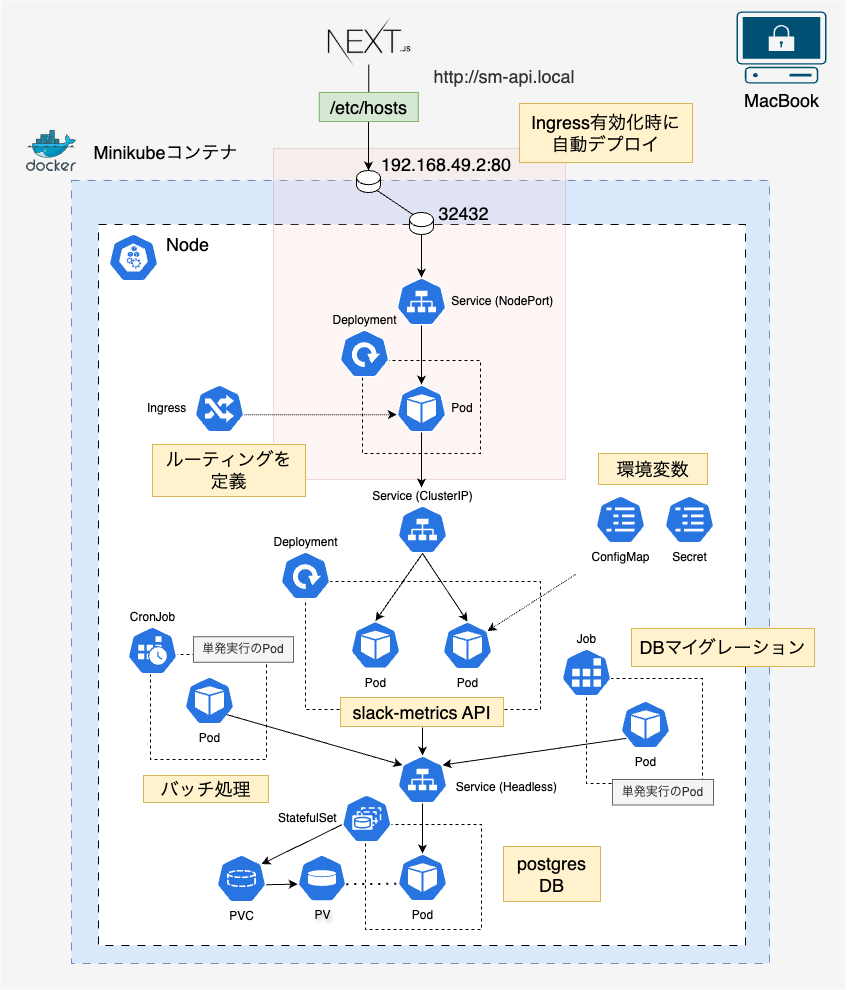

The diagram above was exported from draw.io. Its source (the exported page's mxGraphModel, read from the mxfile embedded in the PNG):
<mxGraphModel dx="1087" dy="898" grid="0" gridSize="10" guides="1" tooltips="1" connect="1" arrows="1" fold="1" page="0" pageScale="1" pageWidth="827" pageHeight="1169" math="0" shadow="0">
  <root>
    <mxCell id="0" />
    <mxCell id="120" value="背景" style="locked=1;" parent="0" />
    <mxCell id="121" value="" style="rounded=0;whiteSpace=wrap;html=1;strokeColor=none;" parent="120" vertex="1">
      <mxGeometry x="12" y="-35" width="849" height="985" as="geometry" />
    </mxCell>
    <mxCell id="18" value="Macbook" style="locked=1;" parent="0" />
    <mxCell id="19" value="" style="rounded=0;whiteSpace=wrap;html=1;fillColor=#f5f5f5;fontColor=#333333;strokeColor=none;" parent="18" vertex="1">
      <mxGeometry x="11" y="-40" width="845" height="989" as="geometry" />
    </mxCell>
    <mxCell id="20" value="&lt;font style=&quot;font-size: 18px;&quot;&gt;MacBook&lt;/font&gt;" style="points=[[0.02,0.015,0],[0.5,0,0],[0.98,0.015,0],[1,0.38,0],[0.895,0.98,0],[0.5,1,0],[0.105,0.98,0],[0,0.38,0]];verticalLabelPosition=bottom;sketch=0;html=1;verticalAlign=top;aspect=fixed;align=center;pointerEvents=1;shape=mxgraph.cisco19.secure_endpoint_pc;fillColor=#005073;strokeColor=none;" parent="18" vertex="1">
      <mxGeometry x="747" y="-29" width="90" height="72" as="geometry" />
    </mxCell>
    <mxCell id="1" value="Docker" style="locked=1;" parent="0" />
    <mxCell id="3" value="" style="whiteSpace=wrap;html=1;dashed=1;dashPattern=8 8;fillColor=#dae8fc;strokeColor=#6c8ebf;" parent="1" vertex="1">
      <mxGeometry x="82" y="140" width="698" height="783" as="geometry" />
    </mxCell>
    <mxCell id="2" value="" style="image;sketch=0;aspect=fixed;html=1;points=[];align=center;fontSize=12;image=img/lib/mscae/Docker.svg;" parent="1" vertex="1">
      <mxGeometry x="37" y="90" width="50" height="41" as="geometry" />
    </mxCell>
    <mxCell id="4" value="Node" style="locked=1;" parent="0" />
    <mxCell id="5" value="" style="whiteSpace=wrap;html=1;dashed=1;dashPattern=8 8;" parent="4" vertex="1">
      <mxGeometry x="109" y="184" width="647" height="721" as="geometry" />
    </mxCell>
    <mxCell id="8" value="&lt;font style=&quot;font-size: 18px;&quot;&gt;Node&lt;/font&gt;" style="text;strokeColor=none;align=center;fillColor=none;html=1;verticalAlign=middle;whiteSpace=wrap;rounded=0;" parent="4" vertex="1">
      <mxGeometry x="162" y="189" width="73" height="29" as="geometry" />
    </mxCell>
    <mxCell id="29" value="" style="aspect=fixed;sketch=0;html=1;dashed=0;whitespace=wrap;verticalLabelPosition=bottom;verticalAlign=top;fillColor=#2875E2;strokeColor=#ffffff;points=[[0.005,0.63,0],[0.1,0.2,0],[0.9,0.2,0],[0.5,0,0],[0.995,0.63,0],[0.72,0.99,0],[0.5,1,0],[0.28,0.99,0]];shape=mxgraph.kubernetes.icon2;prIcon=node" parent="4" vertex="1">
      <mxGeometry x="119" y="193" width="50" height="48" as="geometry" />
    </mxCell>
    <mxCell id="93" value="ingress-controller" style="locked=1;" parent="0" />
    <mxCell id="89" value="" style="rounded=0;whiteSpace=wrap;html=1;fillColor=#f8cecc;strokeColor=#b85450;opacity=20;perimeterSpacing=1;" parent="93" vertex="1">
      <mxGeometry x="284" y="108" width="292" height="331" as="geometry" />
    </mxCell>
    <mxCell id="9" value="Pod" style="" parent="0" />
    <mxCell id="31" value="&lt;font style=&quot;font-size: 18px;&quot;&gt;postgres DB&lt;/font&gt;" style="text;strokeColor=#d6b656;align=center;fillColor=#fff2cc;html=1;verticalAlign=middle;whiteSpace=wrap;rounded=0;" parent="9" vertex="1">
      <mxGeometry x="514" y="806" width="97" height="55" as="geometry" />
    </mxCell>
    <mxCell id="40" value="" style="rounded=0;whiteSpace=wrap;html=1;fillColor=none;dashed=1;" parent="9" vertex="1">
      <mxGeometry x="597" y="638" width="116" height="105" as="geometry" />
    </mxCell>
    <mxCell id="36" value="" style="endArrow=classic;html=1;exitX=0.18;exitY=0.779;exitDx=0;exitDy=0;exitPerimeter=0;entryX=0.9;entryY=0.2;entryDx=0;entryDy=0;entryPerimeter=0;" parent="9" source="39" target="109" edge="1">
      <mxGeometry width="50" height="50" relative="1" as="geometry">
        <mxPoint x="560" y="668" as="sourcePoint" />
        <mxPoint x="527" y="750" as="targetPoint" />
      </mxGeometry>
    </mxCell>
    <mxCell id="37" value="&lt;font style=&quot;font-size: 18px;&quot;&gt;DBマイグレーション&lt;/font&gt;" style="text;strokeColor=#d6b656;align=center;fillColor=#fff2cc;html=1;verticalAlign=middle;whiteSpace=wrap;rounded=0;" parent="9" vertex="1">
      <mxGeometry x="642" y="588" width="183" height="38" as="geometry" />
    </mxCell>
    <mxCell id="39" value="Pod" style="aspect=fixed;sketch=0;html=1;dashed=0;whitespace=wrap;verticalLabelPosition=bottom;verticalAlign=top;fillColor=#2875E2;strokeColor=#ffffff;points=[[0.005,0.63,0],[0.1,0.2,0],[0.9,0.2,0],[0.5,0,0],[0.995,0.63,0],[0.72,0.99,0],[0.5,1,0],[0.28,0.99,0]];shape=mxgraph.kubernetes.icon2;prIcon=pod" parent="9" vertex="1">
      <mxGeometry x="631" y="660" width="50" height="48" as="geometry" />
    </mxCell>
    <mxCell id="41" value="" style="rounded=0;whiteSpace=wrap;html=1;fillColor=none;dashed=1;" parent="9" vertex="1">
      <mxGeometry x="161" y="614" width="116" height="105" as="geometry" />
    </mxCell>
    <mxCell id="43" value="&lt;span style=&quot;font-size: 18px;&quot;&gt;バッチ処理&lt;/span&gt;" style="text;strokeColor=#d6b656;align=center;fillColor=#fff2cc;html=1;verticalAlign=middle;whiteSpace=wrap;rounded=0;" parent="9" vertex="1">
      <mxGeometry x="154" y="735" width="125" height="27" as="geometry" />
    </mxCell>
    <mxCell id="44" value="Pod" style="aspect=fixed;sketch=0;html=1;dashed=0;whitespace=wrap;verticalLabelPosition=bottom;verticalAlign=top;fillColor=#2875E2;strokeColor=#ffffff;points=[[0.005,0.63,0],[0.1,0.2,0],[0.9,0.2,0],[0.5,0,0],[0.995,0.63,0],[0.72,0.99,0],[0.5,1,0],[0.28,0.99,0]];shape=mxgraph.kubernetes.icon2;prIcon=pod" parent="9" vertex="1">
      <mxGeometry x="195" y="636" width="50" height="48" as="geometry" />
    </mxCell>
    <mxCell id="46" value="" style="endArrow=classic;html=1;entryX=0.1;entryY=0.2;entryDx=0;entryDy=0;entryPerimeter=0;" parent="9" target="109" edge="1">
      <mxGeometry width="50" height="50" relative="1" as="geometry">
        <mxPoint x="237" y="674" as="sourcePoint" />
        <mxPoint x="347" y="739" as="targetPoint" />
      </mxGeometry>
    </mxCell>
    <mxCell id="48" value="" style="rounded=0;whiteSpace=wrap;html=1;fillColor=none;dashed=1;" parent="9" vertex="1">
      <mxGeometry x="316" y="541" width="235" height="128" as="geometry" />
    </mxCell>
    <mxCell id="50" value="Pod" style="aspect=fixed;sketch=0;html=1;dashed=0;whitespace=wrap;verticalLabelPosition=bottom;verticalAlign=top;fillColor=#2875E2;strokeColor=#ffffff;points=[[0.005,0.63,0],[0.1,0.2,0],[0.9,0.2,0],[0.5,0,0],[0.995,0.63,0],[0.72,0.99,0],[0.5,1,0],[0.28,0.99,0]];shape=mxgraph.kubernetes.icon2;prIcon=pod" parent="9" vertex="1">
      <mxGeometry x="361" y="580.5" width="50" height="48" as="geometry" />
    </mxCell>
    <mxCell id="51" value="Deployment" style="aspect=fixed;sketch=0;html=1;dashed=0;whitespace=wrap;verticalLabelPosition=top;verticalAlign=bottom;fillColor=#2875E2;strokeColor=#ffffff;points=[[0.005,0.63,0],[0.1,0.2,0],[0.9,0.2,0],[0.5,0,0],[0.995,0.63,0],[0.72,0.99,0],[0.5,1,0],[0.28,0.99,0]];shape=mxgraph.kubernetes.icon2;prIcon=deploy;labelPosition=center;align=center;" parent="9" vertex="1">
      <mxGeometry x="291" y="511" width="50" height="48" as="geometry" />
    </mxCell>
    <mxCell id="38" value="CronJob" style="aspect=fixed;sketch=0;html=1;dashed=0;whitespace=wrap;verticalLabelPosition=top;verticalAlign=bottom;fillColor=#2875E2;strokeColor=#ffffff;points=[[0.005,0.63,0],[0.1,0.2,0],[0.9,0.2,0],[0.5,0,0],[0.995,0.63,0],[0.72,0.99,0],[0.5,1,0],[0.28,0.99,0]];shape=mxgraph.kubernetes.icon2;prIcon=cronjob;labelPosition=center;align=center;" parent="9" vertex="1">
      <mxGeometry x="138" y="586" width="50" height="48" as="geometry" />
    </mxCell>
    <mxCell id="35" value="Job" style="aspect=fixed;sketch=0;html=1;dashed=0;whitespace=wrap;verticalLabelPosition=top;verticalAlign=bottom;fillColor=#2875E2;strokeColor=#ffffff;points=[[0.005,0.63,0],[0.1,0.2,0],[0.9,0.2,0],[0.5,0,0],[0.995,0.63,0],[0.72,0.99,0],[0.5,1,0],[0.28,0.99,0]];shape=mxgraph.kubernetes.icon2;prIcon=job;labelPosition=center;align=center;" parent="9" vertex="1">
      <mxGeometry x="572" y="608" width="50" height="48" as="geometry" />
    </mxCell>
    <mxCell id="52" value="Pod" style="aspect=fixed;sketch=0;html=1;dashed=0;whitespace=wrap;verticalLabelPosition=bottom;verticalAlign=top;fillColor=#2875E2;strokeColor=#ffffff;points=[[0.005,0.63,0],[0.1,0.2,0],[0.9,0.2,0],[0.5,0,0],[0.995,0.63,0],[0.72,0.99,0],[0.5,1,0],[0.28,0.99,0]];shape=mxgraph.kubernetes.icon2;prIcon=pod" parent="9" vertex="1">
      <mxGeometry x="453" y="581" width="50" height="48" as="geometry" />
    </mxCell>
    <mxCell id="53" value="&lt;font style=&quot;font-size: 18px;&quot;&gt;slack-metrics API&lt;/font&gt;" style="text;strokeColor=#d6b656;align=center;fillColor=#fff2cc;html=1;verticalAlign=middle;whiteSpace=wrap;rounded=0;" parent="9" vertex="1">
      <mxGeometry x="351" y="657" width="163" height="29" as="geometry" />
    </mxCell>
    <mxCell id="54" value="" style="endArrow=classic;html=1;entryX=0.5;entryY=0;entryDx=0;entryDy=0;entryPerimeter=0;" parent="9" target="109" edge="1">
      <mxGeometry width="50" height="50" relative="1" as="geometry">
        <mxPoint x="433" y="687" as="sourcePoint" />
        <mxPoint x="433" y="727" as="targetPoint" />
      </mxGeometry>
    </mxCell>
    <mxCell id="55" value="ConfigMap" style="aspect=fixed;sketch=0;html=1;dashed=0;whitespace=wrap;verticalLabelPosition=bottom;verticalAlign=top;fillColor=#2875E2;strokeColor=#ffffff;points=[[0.005,0.63,0],[0.1,0.2,0],[0.9,0.2,0],[0.5,0,0],[0.995,0.63,0],[0.72,0.99,0],[0.5,1,0],[0.28,0.99,0]];shape=mxgraph.kubernetes.icon2;prIcon=cm" parent="9" vertex="1">
      <mxGeometry x="606" y="455" width="50" height="48" as="geometry" />
    </mxCell>
    <mxCell id="56" value="&lt;font style=&quot;font-size: 18px;&quot;&gt;環境変数&lt;/font&gt;" style="text;strokeColor=#d6b656;align=center;fillColor=#fff2cc;html=1;verticalAlign=middle;whiteSpace=wrap;rounded=0;" parent="9" vertex="1">
      <mxGeometry x="609" y="413" width="109" height="31" as="geometry" />
    </mxCell>
    <mxCell id="57" value="Secret" style="aspect=fixed;sketch=0;html=1;dashed=0;whitespace=wrap;verticalLabelPosition=bottom;verticalAlign=top;fillColor=#2875E2;strokeColor=#ffffff;points=[[0.005,0.63,0],[0.1,0.2,0],[0.9,0.2,0],[0.5,0,0],[0.995,0.63,0],[0.72,0.99,0],[0.5,1,0],[0.28,0.99,0]];shape=mxgraph.kubernetes.icon2;prIcon=cm" parent="9" vertex="1">
      <mxGeometry x="675" y="455" width="50" height="48" as="geometry" />
    </mxCell>
    <mxCell id="60" value="Service (ClusterIP)" style="aspect=fixed;sketch=0;html=1;dashed=0;whitespace=wrap;verticalLabelPosition=top;verticalAlign=bottom;fillColor=#2875E2;strokeColor=#ffffff;points=[[0.005,0.63,0],[0.1,0.2,0],[0.9,0.2,0],[0.5,0,0],[0.995,0.63,0],[0.72,0.99,0],[0.5,1,0],[0.28,0.99,0]];shape=mxgraph.kubernetes.icon2;prIcon=svc;labelPosition=center;align=center;" parent="9" vertex="1">
      <mxGeometry x="408" y="465" width="50" height="48" as="geometry" />
    </mxCell>
    <mxCell id="61" value="" style="endArrow=classic;html=1;entryX=0.5;entryY=0;entryDx=0;entryDy=0;entryPerimeter=0;exitX=0.5;exitY=1;exitDx=0;exitDy=0;exitPerimeter=0;" parent="9" source="60" target="50" edge="1">
      <mxGeometry width="50" height="50" relative="1" as="geometry">
        <mxPoint x="433.00000000000045" y="501" as="sourcePoint" />
        <mxPoint x="468" y="833" as="targetPoint" />
      </mxGeometry>
    </mxCell>
    <mxCell id="62" value="" style="endArrow=classic;html=1;entryX=0.5;entryY=0;entryDx=0;entryDy=0;entryPerimeter=0;" parent="9" target="52" edge="1">
      <mxGeometry width="50" height="50" relative="1" as="geometry">
        <mxPoint x="433" y="513" as="sourcePoint" />
        <mxPoint x="396" y="591" as="targetPoint" />
      </mxGeometry>
    </mxCell>
    <mxCell id="65" value="" style="rounded=0;whiteSpace=wrap;html=1;fillColor=none;dashed=1;" parent="9" vertex="1">
      <mxGeometry x="373" y="320" width="118" height="93" as="geometry" />
    </mxCell>
    <mxCell id="67" value="&amp;nbsp;Pod" style="aspect=fixed;sketch=0;html=1;dashed=0;whitespace=wrap;verticalLabelPosition=middle;verticalAlign=middle;fillColor=#2875E2;strokeColor=#ffffff;points=[[0.005,0.63,0],[0.1,0.2,0],[0.9,0.2,0],[0.5,0,0],[0.995,0.63,0],[0.72,0.99,0],[0.5,1,0],[0.28,0.99,0]];shape=mxgraph.kubernetes.icon2;prIcon=pod;labelPosition=right;align=left;" parent="9" vertex="1">
      <mxGeometry x="407" y="344" width="50" height="48" as="geometry" />
    </mxCell>
    <mxCell id="69" value="Ingress&amp;nbsp;&amp;nbsp;" style="aspect=fixed;sketch=0;html=1;dashed=0;whitespace=wrap;verticalLabelPosition=middle;verticalAlign=middle;fillColor=#2875E2;strokeColor=#ffffff;points=[[0.005,0.63,0],[0.1,0.2,0],[0.9,0.2,0],[0.5,0,0],[0.995,0.63,0],[0.72,0.99,0],[0.5,1,0],[0.28,0.99,0]];shape=mxgraph.kubernetes.icon2;prIcon=ing;labelPosition=left;align=right;" parent="9" vertex="1">
      <mxGeometry x="205" y="344" width="50" height="48" as="geometry" />
    </mxCell>
    <mxCell id="71" value="" style="endArrow=classic;html=1;exitX=0.5;exitY=1;exitDx=0;exitDy=0;exitPerimeter=0;" parent="9" source="67" edge="1">
      <mxGeometry width="50" height="50" relative="1" as="geometry">
        <mxPoint x="443" y="515" as="sourcePoint" />
        <mxPoint x="432" y="447" as="targetPoint" />
      </mxGeometry>
    </mxCell>
    <mxCell id="72" value="Deployment" style="aspect=fixed;sketch=0;html=1;dashed=0;whitespace=wrap;verticalLabelPosition=top;verticalAlign=bottom;fillColor=#2875E2;strokeColor=#ffffff;points=[[0.005,0.63,0],[0.1,0.2,0],[0.9,0.2,0],[0.5,0,0],[0.995,0.63,0],[0.72,0.99,0],[0.5,1,0],[0.28,0.99,0]];shape=mxgraph.kubernetes.icon2;prIcon=deploy;labelPosition=center;align=center;" parent="9" vertex="1">
      <mxGeometry x="350" y="289" width="50" height="48" as="geometry" />
    </mxCell>
    <mxCell id="73" value="&amp;nbsp;Service (NodePort)" style="aspect=fixed;sketch=0;html=1;dashed=0;whitespace=wrap;verticalLabelPosition=middle;verticalAlign=middle;fillColor=#2875E2;strokeColor=#ffffff;points=[[0.005,0.63,0],[0.1,0.2,0],[0.9,0.2,0],[0.5,0,0],[0.995,0.63,0],[0.72,0.99,0],[0.5,1,0],[0.28,0.99,0]];shape=mxgraph.kubernetes.icon2;prIcon=svc;labelPosition=right;align=left;" parent="9" vertex="1">
      <mxGeometry x="407" y="237" width="50" height="48" as="geometry" />
    </mxCell>
    <mxCell id="74" value="" style="endArrow=classic;html=1;entryX=0.5;entryY=0;entryDx=0;entryDy=0;entryPerimeter=0;" parent="9" source="73" target="67" edge="1">
      <mxGeometry width="50" height="50" relative="1" as="geometry">
        <mxPoint x="432" y="269" as="sourcePoint" />
        <mxPoint x="442" y="466" as="targetPoint" />
      </mxGeometry>
    </mxCell>
    <mxCell id="75" value="" style="shape=cylinder3;whiteSpace=wrap;html=1;boundedLbl=1;backgroundOutline=1;size=7.09090909090888;" parent="9" vertex="1">
      <mxGeometry x="420" y="172" width="24" height="22" as="geometry" />
    </mxCell>
    <mxCell id="81" value="" style="shape=cylinder3;whiteSpace=wrap;html=1;boundedLbl=1;backgroundOutline=1;size=7.09090909090888;" parent="9" vertex="1">
      <mxGeometry x="367" y="130" width="24" height="22" as="geometry" />
    </mxCell>
    <mxCell id="83" value="" style="endArrow=classic;html=1;exitX=0.5;exitY=1;exitDx=0;exitDy=0;entryX=0.5;entryY=0;entryDx=0;entryDy=0;entryPerimeter=0;" parent="9" target="81" edge="1">
      <mxGeometry width="50" height="50" relative="1" as="geometry">
        <mxPoint x="379.2650000000003" y="24.000000000000227" as="sourcePoint" />
        <mxPoint x="413" y="40" as="targetPoint" />
      </mxGeometry>
    </mxCell>
    <mxCell id="84" value="&lt;font style=&quot;font-size: 18px;&quot;&gt;192.168.49.2:80&lt;/font&gt;" style="text;strokeColor=none;align=center;fillColor=none;html=1;verticalAlign=middle;whiteSpace=wrap;rounded=0;" parent="9" vertex="1">
      <mxGeometry x="394" y="109" width="126" height="29" as="geometry" />
    </mxCell>
    <mxCell id="85" value="&lt;font style=&quot;font-size: 18px;&quot;&gt;Minikubeコンテナ&lt;/font&gt;" style="text;strokeColor=none;align=center;fillColor=none;html=1;verticalAlign=middle;whiteSpace=wrap;rounded=0;" parent="9" vertex="1">
      <mxGeometry x="99" y="97" width="155" height="29" as="geometry" />
    </mxCell>
    <mxCell id="86" value="" style="endArrow=none;html=1;entryX=0.855;entryY=1;entryDx=0;entryDy=-2.0563636363635753;entryPerimeter=0;exitX=0.145;exitY=0;exitDx=0;exitDy=2.0563636363635753;exitPerimeter=0;" parent="9" source="75" target="81" edge="1">
      <mxGeometry width="50" height="50" relative="1" as="geometry">
        <mxPoint x="341" y="229" as="sourcePoint" />
        <mxPoint x="391" y="179" as="targetPoint" />
      </mxGeometry>
    </mxCell>
    <mxCell id="87" value="&lt;font style=&quot;font-size: 18px;&quot;&gt;32432&lt;/font&gt;" style="text;strokeColor=none;align=center;fillColor=none;html=1;verticalAlign=middle;whiteSpace=wrap;rounded=0;" parent="9" vertex="1">
      <mxGeometry x="447" y="158" width="55" height="29" as="geometry" />
    </mxCell>
    <mxCell id="88" value="" style="endArrow=classic;html=1;exitX=0.5;exitY=1;exitDx=0;exitDy=0;exitPerimeter=0;" parent="9" source="75" target="73" edge="1">
      <mxGeometry width="50" height="50" relative="1" as="geometry">
        <mxPoint x="431" y="195" as="sourcePoint" />
        <mxPoint x="431" y="242" as="targetPoint" />
      </mxGeometry>
    </mxCell>
    <mxCell id="66" value="&lt;font style=&quot;font-size: 18px;&quot;&gt;Ingress有効化時に&lt;br&gt;自動デプロイ&lt;/font&gt;" style="text;strokeColor=#d6b656;align=center;fillColor=#fff2cc;html=1;verticalAlign=middle;whiteSpace=wrap;rounded=0;" parent="9" vertex="1">
      <mxGeometry x="530" y="63" width="173" height="59" as="geometry" />
    </mxCell>
    <mxCell id="91" value="&lt;font style=&quot;font-size: 18px;&quot;&gt;http://sm-api.local&lt;/font&gt;" style="text;strokeColor=none;align=center;fillColor=none;html=1;verticalAlign=middle;whiteSpace=wrap;rounded=0;fontColor=#333333;" parent="9" vertex="1">
      <mxGeometry x="421.53" y="21" width="186" height="29" as="geometry" />
    </mxCell>
    <mxCell id="92" value="&lt;font style=&quot;font-size: 18px;&quot;&gt;/etc/hosts&lt;/font&gt;" style="text;strokeColor=#82b366;align=center;fillColor=#d5e8d4;html=1;verticalAlign=middle;whiteSpace=wrap;rounded=0;" parent="9" vertex="1">
      <mxGeometry x="329.77" y="52" width="99" height="29" as="geometry" />
    </mxCell>
    <mxCell id="96" value="&lt;span style=&quot;font-size: 18px;&quot;&gt;ルーティングを&lt;br&gt;定義&lt;/span&gt;" style="text;strokeColor=#d6b656;align=center;fillColor=#fff2cc;html=1;verticalAlign=middle;whiteSpace=wrap;rounded=0;" parent="9" vertex="1">
      <mxGeometry x="163" y="404" width="153" height="52" as="geometry" />
    </mxCell>
    <mxCell id="97" value="" style="endArrow=classic;html=1;exitX=0.995;exitY=0.63;exitDx=0;exitDy=0;exitPerimeter=0;entryX=0.005;entryY=0.63;entryDx=0;entryDy=0;entryPerimeter=0;dashed=1;dashPattern=1 1;" parent="9" source="69" target="67" edge="1">
      <mxGeometry width="50" height="50" relative="1" as="geometry">
        <mxPoint x="442" y="402" as="sourcePoint" />
        <mxPoint x="442" y="457" as="targetPoint" />
      </mxGeometry>
    </mxCell>
    <mxCell id="98" value="" style="endArrow=classic;html=1;entryX=0.9;entryY=0.2;entryDx=0;entryDy=0;entryPerimeter=0;dashed=1;dashPattern=1 1;" parent="9" target="52" edge="1">
      <mxGeometry width="50" height="50" relative="1" as="geometry">
        <mxPoint x="586" y="534" as="sourcePoint" />
        <mxPoint x="417" y="373" as="targetPoint" />
      </mxGeometry>
    </mxCell>
    <mxCell id="101" value="PV" style="aspect=fixed;sketch=0;html=1;dashed=0;whitespace=wrap;verticalLabelPosition=bottom;verticalAlign=top;fillColor=#2875E2;strokeColor=#ffffff;points=[[0.005,0.63,0],[0.1,0.2,0],[0.9,0.2,0],[0.5,0,0],[0.995,0.63,0],[0.72,0.99,0],[0.5,1,0],[0.28,0.99,0]];shape=mxgraph.kubernetes.icon2;prIcon=pv;labelPosition=center;align=center;textShadow=1;" parent="9" vertex="1">
      <mxGeometry x="308" y="814" width="49" height="47.04" as="geometry" />
    </mxCell>
    <mxCell id="102" value="PVC" style="aspect=fixed;sketch=0;html=1;dashed=0;whitespace=wrap;verticalLabelPosition=bottom;verticalAlign=top;fillColor=#2875E2;strokeColor=#ffffff;points=[[0.005,0.63,0],[0.1,0.2,0],[0.9,0.2,0],[0.5,0,0],[0.995,0.63,0],[0.72,0.99,0],[0.5,1,0],[0.28,0.99,0]];shape=mxgraph.kubernetes.icon2;prIcon=pvc;labelPosition=center;align=center;" parent="9" vertex="1">
      <mxGeometry x="227" y="814" width="50" height="48" as="geometry" />
    </mxCell>
    <mxCell id="105" value="&lt;font&gt;単発実行のPod&lt;/font&gt;" style="text;strokeColor=#666666;align=center;fillColor=#f5f5f5;html=1;verticalAlign=middle;whiteSpace=wrap;rounded=0;fontColor=#333333;" parent="9" vertex="1">
      <mxGeometry x="623" y="739" width="101" height="25.5" as="geometry" />
    </mxCell>
    <mxCell id="106" value="&lt;font&gt;単発実行のPod&lt;/font&gt;" style="text;strokeColor=#666666;align=center;fillColor=#f5f5f5;html=1;verticalAlign=middle;whiteSpace=wrap;rounded=0;fontColor=#333333;" parent="9" vertex="1">
      <mxGeometry x="204" y="596.25" width="100" height="25.5" as="geometry" />
    </mxCell>
    <mxCell id="107" value="" style="rounded=0;whiteSpace=wrap;html=1;fillColor=none;dashed=1;" parent="9" vertex="1">
      <mxGeometry x="376" y="784" width="116" height="105" as="geometry" />
    </mxCell>
    <mxCell id="108" value="Pod" style="aspect=fixed;sketch=0;html=1;dashed=0;whitespace=wrap;verticalLabelPosition=bottom;verticalAlign=top;fillColor=#2875E2;strokeColor=#ffffff;points=[[0.005,0.63,0],[0.1,0.2,0],[0.9,0.2,0],[0.5,0,0],[0.995,0.63,0],[0.72,0.99,0],[0.5,1,0],[0.28,0.99,0]];shape=mxgraph.kubernetes.icon2;prIcon=pod" parent="9" vertex="1">
      <mxGeometry x="408" y="813" width="50" height="48" as="geometry" />
    </mxCell>
    <mxCell id="34" value="StatefulSet&amp;nbsp;" style="aspect=fixed;sketch=0;html=1;dashed=0;whitespace=wrap;verticalLabelPosition=middle;verticalAlign=middle;fillColor=#2875E2;strokeColor=#ffffff;points=[[0.005,0.63,0],[0.1,0.2,0],[0.9,0.2,0],[0.5,0,0],[0.995,0.63,0],[0.72,0.99,0],[0.5,1,0],[0.28,0.99,0]];shape=mxgraph.kubernetes.icon2;prIcon=sts;labelPosition=left;align=right;" parent="9" vertex="1">
      <mxGeometry x="352.26" y="754" width="50" height="48" as="geometry" />
    </mxCell>
    <mxCell id="109" value="&amp;nbsp;&lt;div&gt;&amp;nbsp; Service (Headless)&lt;/div&gt;" style="aspect=fixed;sketch=0;html=1;dashed=0;whitespace=wrap;verticalLabelPosition=middle;verticalAlign=middle;fillColor=#2875E2;strokeColor=#ffffff;points=[[0.005,0.63,0],[0.1,0.2,0],[0.9,0.2,0],[0.5,0,0],[0.995,0.63,0],[0.72,0.99,0],[0.5,1,0],[0.28,0.99,0]];shape=mxgraph.kubernetes.icon2;prIcon=svc;labelPosition=right;align=left;" parent="9" vertex="1">
      <mxGeometry x="408" y="715" width="50" height="48" as="geometry" />
    </mxCell>
    <mxCell id="110" value="" style="endArrow=classic;html=1;entryX=0.5;entryY=0;entryDx=0;entryDy=0;entryPerimeter=0;exitX=0.5;exitY=1;exitDx=0;exitDy=0;exitPerimeter=0;" parent="9" source="109" target="108" edge="1">
      <mxGeometry width="50" height="50" relative="1" as="geometry">
        <mxPoint x="433" y="769" as="sourcePoint" />
        <mxPoint x="441" y="816" as="targetPoint" />
      </mxGeometry>
    </mxCell>
    <mxCell id="117" value="" style="endArrow=none;dashed=1;html=1;dashPattern=1 3;strokeWidth=2;entryX=0.005;entryY=0.63;entryDx=0;entryDy=0;entryPerimeter=0;exitX=0.995;exitY=0.63;exitDx=0;exitDy=0;exitPerimeter=0;" parent="9" source="101" target="108" edge="1">
      <mxGeometry width="50" height="50" relative="1" as="geometry">
        <mxPoint x="360" y="751" as="sourcePoint" />
        <mxPoint x="410" y="701" as="targetPoint" />
      </mxGeometry>
    </mxCell>
    <mxCell id="118" value="" style="endArrow=classic;html=1;entryX=0.9;entryY=0.2;entryDx=0;entryDy=0;entryPerimeter=0;exitX=0.005;exitY=0.63;exitDx=0;exitDy=0;exitPerimeter=0;" parent="9" source="34" target="102" edge="1">
      <mxGeometry width="50" height="50" relative="1" as="geometry">
        <mxPoint x="443" y="779" as="sourcePoint" />
        <mxPoint x="443" y="823" as="targetPoint" />
      </mxGeometry>
    </mxCell>
    <mxCell id="119" value="" style="endArrow=classic;html=1;entryX=0.005;entryY=0.63;entryDx=0;entryDy=0;entryPerimeter=0;exitX=0.995;exitY=0.63;exitDx=0;exitDy=0;exitPerimeter=0;" parent="9" source="102" target="101" edge="1">
      <mxGeometry width="50" height="50" relative="1" as="geometry">
        <mxPoint x="363" y="794" as="sourcePoint" />
        <mxPoint x="300" y="835" as="targetPoint" />
      </mxGeometry>
    </mxCell>
    <mxCell id="122" value="" style="shape=image;verticalLabelPosition=bottom;labelBackgroundColor=default;verticalAlign=top;aspect=fixed;imageAspect=0;image=data:image/png,(base64 omitted: 28516 chars);" parent="9" vertex="1">
      <mxGeometry x="337" y="-25" width="85.85" height="53" as="geometry" />
    </mxCell>
  </root>
</mxGraphModel>